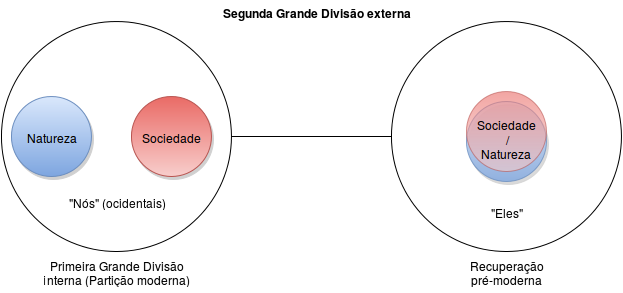

The diagram above was exported from draw.io. Its source (the exported page's mxGraphModel, read from the mxfile embedded in the PNG):
<mxGraphModel dx="794" dy="535" grid="1" gridSize="10" guides="1" tooltips="1" connect="1" fold="1" page="1" pageScale="1" pageWidth="640" pageHeight="320" style="default-style2" math="0">
  <root>
    <mxCell id="0" />
    <mxCell id="1" parent="0" />
    <mxCell id="3" value="" style="ellipse;whiteSpace=wrap;html=1;" vertex="1" parent="1">
      <mxGeometry x="10" y="40" width="230" height="230" as="geometry" />
    </mxCell>
    <mxCell id="4" value="" style="ellipse;whiteSpace=wrap;html=1;" vertex="1" parent="1">
      <mxGeometry x="400" y="40" width="230" height="230" as="geometry" />
    </mxCell>
    <mxCell id="7" value="" style="endArrow=none;html=1;exitX=1;exitY=0.5;entryX=0;entryY=0.5;" edge="1" parent="1" source="3" target="4">
      <mxGeometry width="50" height="50" relative="1" as="geometry">
        <mxPoint x="250" y="170" as="sourcePoint" />
        <mxPoint x="300" y="120" as="targetPoint" />
      </mxGeometry>
    </mxCell>
    <mxCell id="9" value="Natureza&lt;br&gt;" style="ellipse;whiteSpace=wrap;html=1;blue" vertex="1" parent="1">
      <mxGeometry x="20" y="115" width="80" height="80" as="geometry" />
    </mxCell>
    <mxCell id="11" value="Sociedade&lt;br&gt;" style="ellipse;whiteSpace=wrap;html=1;red;gradientDirection=north;" vertex="1" parent="1">
      <mxGeometry x="140" y="115" width="80" height="80" as="geometry" />
    </mxCell>
    <mxCell id="12" value="" style="ellipse;whiteSpace=wrap;html=1;blue;opacity=80;" vertex="1" parent="1">
      <mxGeometry x="475" y="120" width="80" height="80" as="geometry" />
    </mxCell>
    <mxCell id="13" value="&lt;br&gt;Sociedade&lt;br&gt;&amp;nbsp;/&lt;br&gt;Natureza&lt;br&gt;" style="ellipse;whiteSpace=wrap;html=1;opacity=60;red;shadow=0;gradientDirection=north;" vertex="1" parent="1">
      <mxGeometry x="475" y="110" width="80" height="80" as="geometry" />
    </mxCell>
    <mxCell id="17" value="&quot;Nós&quot; (ocidentais)&lt;br&gt;" style="text;html=1;strokeColor=none;fillColor=none;align=center;verticalAlign=middle;whiteSpace=wrap;overflow=hidden;shadow=0;" vertex="1" parent="1">
      <mxGeometry x="50" y="210" width="150" height="20" as="geometry" />
    </mxCell>
    <mxCell id="18" value="&lt;b&gt;Segunda Grande Divisão externa&lt;br&gt;&lt;br&gt;&lt;/b&gt;" style="text;html=1;strokeColor=none;fillColor=none;align=center;verticalAlign=middle;whiteSpace=wrap;overflow=hidden;shadow=0;" vertex="1" parent="1">
      <mxGeometry x="220" y="20" width="210" height="20" as="geometry" />
    </mxCell>
    <mxCell id="19" value="Primeira Grande Divisão interna (Partição moderna)&lt;br&gt;" style="text;html=1;strokeColor=none;fillColor=none;align=center;verticalAlign=middle;whiteSpace=wrap;overflow=hidden;shadow=0;" vertex="1" parent="1">
      <mxGeometry x="50" y="270" width="150" height="40" as="geometry" />
    </mxCell>
    <mxCell id="22" value="&quot;Eles&quot;&lt;br&gt;" style="text;html=1;strokeColor=none;fillColor=none;align=center;verticalAlign=middle;whiteSpace=wrap;overflow=hidden;shadow=0;" vertex="1" parent="1">
      <mxGeometry x="440" y="220" width="150" height="20" as="geometry" />
    </mxCell>
    <mxCell id="23" value="Recuperação pré-moderna&lt;br&gt;" style="text;html=1;strokeColor=none;fillColor=none;align=center;verticalAlign=middle;whiteSpace=wrap;overflow=hidden;shadow=0;" vertex="1" parent="1">
      <mxGeometry x="455" y="270" width="120" height="40" as="geometry" />
    </mxCell>
  </root>
</mxGraphModel>